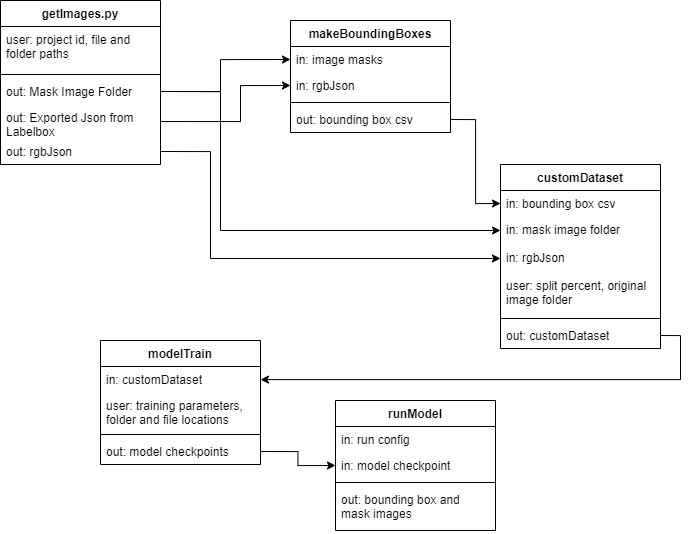

The diagram above was exported from draw.io. Its source (the exported page's mxGraphModel, read from the mxfile embedded in the PNG):
<mxGraphModel dx="1444" dy="922" grid="1" gridSize="10" guides="1" tooltips="1" connect="1" arrows="1" fold="1" page="1" pageScale="1" pageWidth="850" pageHeight="1100" math="0" shadow="0">
  <root>
    <mxCell id="0" />
    <mxCell id="1" parent="0" />
    <mxCell id="RNY3DqVpHFlJJNKBrQcd-11" value="getImages.py" style="swimlane;fontStyle=1;align=center;verticalAlign=top;childLayout=stackLayout;horizontal=1;startSize=26;horizontalStack=0;resizeParent=1;resizeParentMax=0;resizeLast=0;collapsible=1;marginBottom=0;whiteSpace=wrap;html=1;" vertex="1" parent="1">
      <mxGeometry x="10" y="10" width="160" height="164" as="geometry" />
    </mxCell>
    <mxCell id="RNY3DqVpHFlJJNKBrQcd-12" value="user: project id, file and folder paths" style="text;strokeColor=none;fillColor=none;align=left;verticalAlign=top;spacingLeft=4;spacingRight=4;overflow=hidden;rotatable=0;points=[[0,0.5],[1,0.5]];portConstraint=eastwest;whiteSpace=wrap;html=1;" vertex="1" parent="RNY3DqVpHFlJJNKBrQcd-11">
      <mxGeometry y="26" width="160" height="44" as="geometry" />
    </mxCell>
    <mxCell id="RNY3DqVpHFlJJNKBrQcd-13" value="" style="line;strokeWidth=1;fillColor=none;align=left;verticalAlign=middle;spacingTop=-1;spacingLeft=3;spacingRight=3;rotatable=0;labelPosition=right;points=[];portConstraint=eastwest;strokeColor=inherit;" vertex="1" parent="RNY3DqVpHFlJJNKBrQcd-11">
      <mxGeometry y="70" width="160" height="8" as="geometry" />
    </mxCell>
    <mxCell id="RNY3DqVpHFlJJNKBrQcd-14" value="out: Mask Image Folder" style="text;strokeColor=none;fillColor=none;align=left;verticalAlign=top;spacingLeft=4;spacingRight=4;overflow=hidden;rotatable=0;points=[[0,0.5],[1,0.5]];portConstraint=eastwest;whiteSpace=wrap;html=1;" vertex="1" parent="RNY3DqVpHFlJJNKBrQcd-11">
      <mxGeometry y="78" width="160" height="26" as="geometry" />
    </mxCell>
    <mxCell id="RNY3DqVpHFlJJNKBrQcd-15" value="out: Exported Json from Labelbox" style="text;strokeColor=none;fillColor=none;align=left;verticalAlign=top;spacingLeft=4;spacingRight=4;overflow=hidden;rotatable=0;points=[[0,0.5],[1,0.5]];portConstraint=eastwest;whiteSpace=wrap;html=1;" vertex="1" parent="RNY3DqVpHFlJJNKBrQcd-11">
      <mxGeometry y="104" width="160" height="34" as="geometry" />
    </mxCell>
    <mxCell id="RNY3DqVpHFlJJNKBrQcd-16" value="out: rgbJson" style="text;strokeColor=none;fillColor=none;align=left;verticalAlign=top;spacingLeft=4;spacingRight=4;overflow=hidden;rotatable=0;points=[[0,0.5],[1,0.5]];portConstraint=eastwest;whiteSpace=wrap;html=1;" vertex="1" parent="RNY3DqVpHFlJJNKBrQcd-11">
      <mxGeometry y="138" width="160" height="26" as="geometry" />
    </mxCell>
    <mxCell id="RNY3DqVpHFlJJNKBrQcd-22" value="makeBoundingBoxes" style="swimlane;fontStyle=1;align=center;verticalAlign=top;childLayout=stackLayout;horizontal=1;startSize=26;horizontalStack=0;resizeParent=1;resizeParentMax=0;resizeLast=0;collapsible=1;marginBottom=0;whiteSpace=wrap;html=1;" vertex="1" parent="1">
      <mxGeometry x="300" y="30" width="160" height="112" as="geometry" />
    </mxCell>
    <mxCell id="RNY3DqVpHFlJJNKBrQcd-23" value="in: image masks" style="text;strokeColor=none;fillColor=none;align=left;verticalAlign=top;spacingLeft=4;spacingRight=4;overflow=hidden;rotatable=0;points=[[0,0.5],[1,0.5]];portConstraint=eastwest;whiteSpace=wrap;html=1;" vertex="1" parent="RNY3DqVpHFlJJNKBrQcd-22">
      <mxGeometry y="26" width="160" height="26" as="geometry" />
    </mxCell>
    <mxCell id="RNY3DqVpHFlJJNKBrQcd-26" value="in: rgbJson" style="text;strokeColor=none;fillColor=none;align=left;verticalAlign=top;spacingLeft=4;spacingRight=4;overflow=hidden;rotatable=0;points=[[0,0.5],[1,0.5]];portConstraint=eastwest;whiteSpace=wrap;html=1;" vertex="1" parent="RNY3DqVpHFlJJNKBrQcd-22">
      <mxGeometry y="52" width="160" height="26" as="geometry" />
    </mxCell>
    <mxCell id="RNY3DqVpHFlJJNKBrQcd-24" value="" style="line;strokeWidth=1;fillColor=none;align=left;verticalAlign=middle;spacingTop=-1;spacingLeft=3;spacingRight=3;rotatable=0;labelPosition=right;points=[];portConstraint=eastwest;strokeColor=inherit;" vertex="1" parent="RNY3DqVpHFlJJNKBrQcd-22">
      <mxGeometry y="78" width="160" height="8" as="geometry" />
    </mxCell>
    <mxCell id="RNY3DqVpHFlJJNKBrQcd-25" value="out: bounding box csv" style="text;strokeColor=none;fillColor=none;align=left;verticalAlign=top;spacingLeft=4;spacingRight=4;overflow=hidden;rotatable=0;points=[[0,0.5],[1,0.5]];portConstraint=eastwest;whiteSpace=wrap;html=1;" vertex="1" parent="RNY3DqVpHFlJJNKBrQcd-22">
      <mxGeometry y="86" width="160" height="26" as="geometry" />
    </mxCell>
    <mxCell id="RNY3DqVpHFlJJNKBrQcd-28" style="edgeStyle=orthogonalEdgeStyle;rounded=0;orthogonalLoop=1;jettySize=auto;html=1;exitX=1;exitY=0.5;exitDx=0;exitDy=0;entryX=0;entryY=0.5;entryDx=0;entryDy=0;" edge="1" parent="1" source="RNY3DqVpHFlJJNKBrQcd-14" target="RNY3DqVpHFlJJNKBrQcd-23">
      <mxGeometry relative="1" as="geometry">
        <Array as="points">
          <mxPoint x="230" y="101" />
          <mxPoint x="230" y="69" />
        </Array>
      </mxGeometry>
    </mxCell>
    <mxCell id="RNY3DqVpHFlJJNKBrQcd-29" style="edgeStyle=orthogonalEdgeStyle;rounded=0;orthogonalLoop=1;jettySize=auto;html=1;exitX=1;exitY=0.5;exitDx=0;exitDy=0;entryX=0;entryY=0.5;entryDx=0;entryDy=0;" edge="1" parent="1" source="RNY3DqVpHFlJJNKBrQcd-15" target="RNY3DqVpHFlJJNKBrQcd-26">
      <mxGeometry relative="1" as="geometry">
        <Array as="points">
          <mxPoint x="250" y="131" />
          <mxPoint x="250" y="95" />
        </Array>
      </mxGeometry>
    </mxCell>
    <mxCell id="RNY3DqVpHFlJJNKBrQcd-30" value="customDataset&lt;div&gt;&lt;br&gt;&lt;/div&gt;" style="swimlane;fontStyle=1;align=center;verticalAlign=top;childLayout=stackLayout;horizontal=1;startSize=26;horizontalStack=0;resizeParent=1;resizeParentMax=0;resizeLast=0;collapsible=1;marginBottom=0;whiteSpace=wrap;html=1;" vertex="1" parent="1">
      <mxGeometry x="510" y="174" width="160" height="184" as="geometry" />
    </mxCell>
    <mxCell id="RNY3DqVpHFlJJNKBrQcd-31" value="in: bounding box csv" style="text;strokeColor=none;fillColor=none;align=left;verticalAlign=top;spacingLeft=4;spacingRight=4;overflow=hidden;rotatable=0;points=[[0,0.5],[1,0.5]];portConstraint=eastwest;whiteSpace=wrap;html=1;" vertex="1" parent="RNY3DqVpHFlJJNKBrQcd-30">
      <mxGeometry y="26" width="160" height="26" as="geometry" />
    </mxCell>
    <mxCell id="RNY3DqVpHFlJJNKBrQcd-36" value="in: mask image folder&lt;div&gt;&lt;br&gt;&lt;/div&gt;" style="text;strokeColor=none;fillColor=none;align=left;verticalAlign=top;spacingLeft=4;spacingRight=4;overflow=hidden;rotatable=0;points=[[0,0.5],[1,0.5]];portConstraint=eastwest;whiteSpace=wrap;html=1;" vertex="1" parent="RNY3DqVpHFlJJNKBrQcd-30">
      <mxGeometry y="52" width="160" height="28" as="geometry" />
    </mxCell>
    <mxCell id="RNY3DqVpHFlJJNKBrQcd-34" value="in: rgbJson" style="text;strokeColor=none;fillColor=none;align=left;verticalAlign=top;spacingLeft=4;spacingRight=4;overflow=hidden;rotatable=0;points=[[0,0.5],[1,0.5]];portConstraint=eastwest;whiteSpace=wrap;html=1;" vertex="1" parent="RNY3DqVpHFlJJNKBrQcd-30">
      <mxGeometry y="80" width="160" height="28" as="geometry" />
    </mxCell>
    <mxCell id="RNY3DqVpHFlJJNKBrQcd-37" value="user:&lt;span style=&quot;background-color: initial;&quot;&gt;&amp;nbsp;split percent, original image folder&lt;/span&gt;" style="text;strokeColor=none;fillColor=none;align=left;verticalAlign=top;spacingLeft=4;spacingRight=4;overflow=hidden;rotatable=0;points=[[0,0.5],[1,0.5]];portConstraint=eastwest;whiteSpace=wrap;html=1;" vertex="1" parent="RNY3DqVpHFlJJNKBrQcd-30">
      <mxGeometry y="108" width="160" height="42" as="geometry" />
    </mxCell>
    <mxCell id="RNY3DqVpHFlJJNKBrQcd-32" value="" style="line;strokeWidth=1;fillColor=none;align=left;verticalAlign=middle;spacingTop=-1;spacingLeft=3;spacingRight=3;rotatable=0;labelPosition=right;points=[];portConstraint=eastwest;strokeColor=inherit;" vertex="1" parent="RNY3DqVpHFlJJNKBrQcd-30">
      <mxGeometry y="150" width="160" height="8" as="geometry" />
    </mxCell>
    <mxCell id="RNY3DqVpHFlJJNKBrQcd-33" value="out: customDataset" style="text;strokeColor=none;fillColor=none;align=left;verticalAlign=top;spacingLeft=4;spacingRight=4;overflow=hidden;rotatable=0;points=[[0,0.5],[1,0.5]];portConstraint=eastwest;whiteSpace=wrap;html=1;" vertex="1" parent="RNY3DqVpHFlJJNKBrQcd-30">
      <mxGeometry y="158" width="160" height="26" as="geometry" />
    </mxCell>
    <mxCell id="RNY3DqVpHFlJJNKBrQcd-38" style="edgeStyle=orthogonalEdgeStyle;rounded=0;orthogonalLoop=1;jettySize=auto;html=1;exitX=1;exitY=0.5;exitDx=0;exitDy=0;entryX=0;entryY=0.5;entryDx=0;entryDy=0;" edge="1" parent="1" source="RNY3DqVpHFlJJNKBrQcd-25" target="RNY3DqVpHFlJJNKBrQcd-31">
      <mxGeometry relative="1" as="geometry" />
    </mxCell>
    <mxCell id="RNY3DqVpHFlJJNKBrQcd-39" style="edgeStyle=orthogonalEdgeStyle;rounded=0;orthogonalLoop=1;jettySize=auto;html=1;exitX=1;exitY=0.5;exitDx=0;exitDy=0;entryX=0;entryY=0.5;entryDx=0;entryDy=0;" edge="1" parent="1" source="RNY3DqVpHFlJJNKBrQcd-14" target="RNY3DqVpHFlJJNKBrQcd-36">
      <mxGeometry relative="1" as="geometry">
        <Array as="points">
          <mxPoint x="230" y="101" />
          <mxPoint x="230" y="240" />
        </Array>
      </mxGeometry>
    </mxCell>
    <mxCell id="RNY3DqVpHFlJJNKBrQcd-40" style="edgeStyle=orthogonalEdgeStyle;rounded=0;orthogonalLoop=1;jettySize=auto;html=1;exitX=1;exitY=0.5;exitDx=0;exitDy=0;entryX=0;entryY=0.5;entryDx=0;entryDy=0;" edge="1" parent="1" source="RNY3DqVpHFlJJNKBrQcd-16" target="RNY3DqVpHFlJJNKBrQcd-34">
      <mxGeometry relative="1" as="geometry">
        <Array as="points">
          <mxPoint x="220" y="161" />
          <mxPoint x="220" y="268" />
        </Array>
      </mxGeometry>
    </mxCell>
    <mxCell id="RNY3DqVpHFlJJNKBrQcd-41" value="modelTrain" style="swimlane;fontStyle=1;align=center;verticalAlign=top;childLayout=stackLayout;horizontal=1;startSize=26;horizontalStack=0;resizeParent=1;resizeParentMax=0;resizeLast=0;collapsible=1;marginBottom=0;whiteSpace=wrap;html=1;" vertex="1" parent="1">
      <mxGeometry x="110" y="350" width="160" height="124" as="geometry" />
    </mxCell>
    <mxCell id="RNY3DqVpHFlJJNKBrQcd-42" value="in: customDataset" style="text;strokeColor=none;fillColor=none;align=left;verticalAlign=top;spacingLeft=4;spacingRight=4;overflow=hidden;rotatable=0;points=[[0,0.5],[1,0.5]];portConstraint=eastwest;whiteSpace=wrap;html=1;" vertex="1" parent="RNY3DqVpHFlJJNKBrQcd-41">
      <mxGeometry y="26" width="160" height="26" as="geometry" />
    </mxCell>
    <mxCell id="RNY3DqVpHFlJJNKBrQcd-45" value="user: training parameters, folder and file locations" style="text;strokeColor=none;fillColor=none;align=left;verticalAlign=top;spacingLeft=4;spacingRight=4;overflow=hidden;rotatable=0;points=[[0,0.5],[1,0.5]];portConstraint=eastwest;whiteSpace=wrap;html=1;" vertex="1" parent="RNY3DqVpHFlJJNKBrQcd-41">
      <mxGeometry y="52" width="160" height="38" as="geometry" />
    </mxCell>
    <mxCell id="RNY3DqVpHFlJJNKBrQcd-43" value="" style="line;strokeWidth=1;fillColor=none;align=left;verticalAlign=middle;spacingTop=-1;spacingLeft=3;spacingRight=3;rotatable=0;labelPosition=right;points=[];portConstraint=eastwest;strokeColor=inherit;" vertex="1" parent="RNY3DqVpHFlJJNKBrQcd-41">
      <mxGeometry y="90" width="160" height="8" as="geometry" />
    </mxCell>
    <mxCell id="RNY3DqVpHFlJJNKBrQcd-44" value="out: model checkpoints" style="text;strokeColor=none;fillColor=none;align=left;verticalAlign=top;spacingLeft=4;spacingRight=4;overflow=hidden;rotatable=0;points=[[0,0.5],[1,0.5]];portConstraint=eastwest;whiteSpace=wrap;html=1;" vertex="1" parent="RNY3DqVpHFlJJNKBrQcd-41">
      <mxGeometry y="98" width="160" height="26" as="geometry" />
    </mxCell>
    <mxCell id="RNY3DqVpHFlJJNKBrQcd-47" style="edgeStyle=orthogonalEdgeStyle;rounded=0;orthogonalLoop=1;jettySize=auto;html=1;exitX=1;exitY=0.5;exitDx=0;exitDy=0;" edge="1" parent="1" source="RNY3DqVpHFlJJNKBrQcd-33" target="RNY3DqVpHFlJJNKBrQcd-42">
      <mxGeometry relative="1" as="geometry" />
    </mxCell>
    <mxCell id="RNY3DqVpHFlJJNKBrQcd-48" value="runModel&lt;div&gt;&lt;br&gt;&lt;/div&gt;" style="swimlane;fontStyle=1;align=center;verticalAlign=top;childLayout=stackLayout;horizontal=1;startSize=26;horizontalStack=0;resizeParent=1;resizeParentMax=0;resizeLast=0;collapsible=1;marginBottom=0;whiteSpace=wrap;html=1;" vertex="1" parent="1">
      <mxGeometry x="345" y="410" width="160" height="130" as="geometry" />
    </mxCell>
    <mxCell id="RNY3DqVpHFlJJNKBrQcd-49" value="in: run config" style="text;strokeColor=none;fillColor=none;align=left;verticalAlign=top;spacingLeft=4;spacingRight=4;overflow=hidden;rotatable=0;points=[[0,0.5],[1,0.5]];portConstraint=eastwest;whiteSpace=wrap;html=1;" vertex="1" parent="RNY3DqVpHFlJJNKBrQcd-48">
      <mxGeometry y="26" width="160" height="26" as="geometry" />
    </mxCell>
    <mxCell id="RNY3DqVpHFlJJNKBrQcd-52" value="in: model checkpoint" style="text;strokeColor=none;fillColor=none;align=left;verticalAlign=top;spacingLeft=4;spacingRight=4;overflow=hidden;rotatable=0;points=[[0,0.5],[1,0.5]];portConstraint=eastwest;whiteSpace=wrap;html=1;" vertex="1" parent="RNY3DqVpHFlJJNKBrQcd-48">
      <mxGeometry y="52" width="160" height="26" as="geometry" />
    </mxCell>
    <mxCell id="RNY3DqVpHFlJJNKBrQcd-50" value="" style="line;strokeWidth=1;fillColor=none;align=left;verticalAlign=middle;spacingTop=-1;spacingLeft=3;spacingRight=3;rotatable=0;labelPosition=right;points=[];portConstraint=eastwest;strokeColor=inherit;" vertex="1" parent="RNY3DqVpHFlJJNKBrQcd-48">
      <mxGeometry y="78" width="160" height="8" as="geometry" />
    </mxCell>
    <mxCell id="RNY3DqVpHFlJJNKBrQcd-51" value="out: bounding box and mask images&amp;nbsp;" style="text;strokeColor=none;fillColor=none;align=left;verticalAlign=top;spacingLeft=4;spacingRight=4;overflow=hidden;rotatable=0;points=[[0,0.5],[1,0.5]];portConstraint=eastwest;whiteSpace=wrap;html=1;" vertex="1" parent="RNY3DqVpHFlJJNKBrQcd-48">
      <mxGeometry y="86" width="160" height="44" as="geometry" />
    </mxCell>
    <mxCell id="RNY3DqVpHFlJJNKBrQcd-54" style="edgeStyle=orthogonalEdgeStyle;rounded=0;orthogonalLoop=1;jettySize=auto;html=1;exitX=1;exitY=0.5;exitDx=0;exitDy=0;entryX=0;entryY=0.5;entryDx=0;entryDy=0;" edge="1" parent="1" source="RNY3DqVpHFlJJNKBrQcd-44" target="RNY3DqVpHFlJJNKBrQcd-52">
      <mxGeometry relative="1" as="geometry" />
    </mxCell>
  </root>
</mxGraphModel>